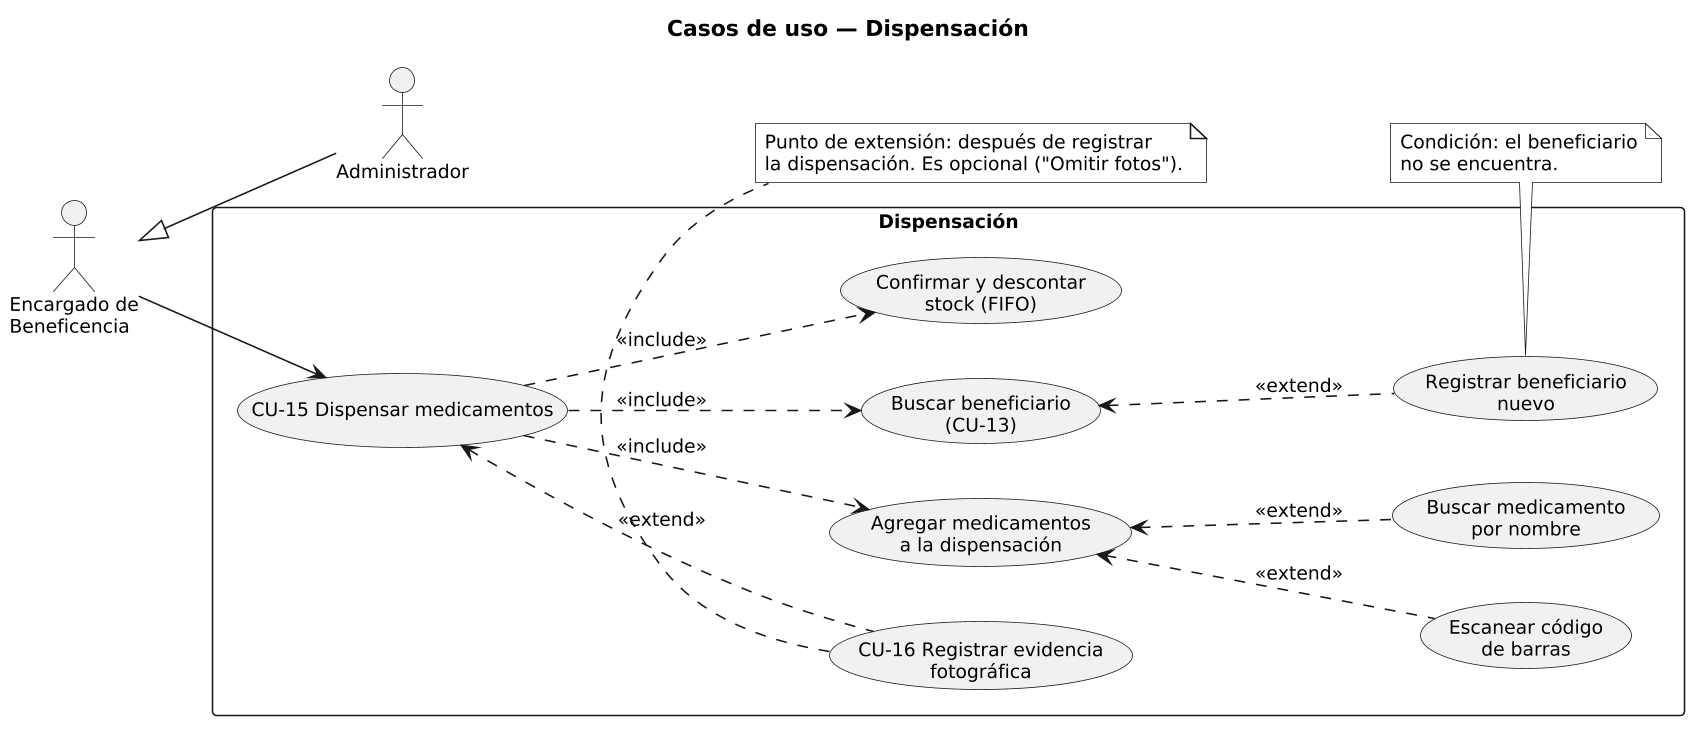

The diagram above was rendered by PlantUML. Its source (embedded in the PNG):
@startuml 04_casos_uso_dispensacion
' Fuente: analisis/07_flujos_modulos.md §6 cotejado con
' backend/src/services/dispensacion.service.ts (despachar) y
' frontend/src/pages/Dispensacion.tsx (bdf1187).
skinparam monochrome true
skinparam shadowing false
skinparam backgroundColor #FFFFFF
skinparam defaultFontSize 12
skinparam dpi 150
skinparam packageStyle rectangle
left to right direction

title Casos de uso — Dispensación

actor "Encargado de\nBeneficencia" as ENC
actor "Administrador" as ADM
ADM -up-|> ENC

rectangle "Dispensación" {
  usecase "CU-15 Dispensar medicamentos" as CU15
  usecase "Buscar beneficiario\n(CU-13)" as BUS
  usecase "Registrar beneficiario\nnuevo" as NBE
  usecase "Agregar medicamentos\na la dispensación" as AGR
  usecase "Escanear código\nde barras" as ESC
  usecase "Buscar medicamento\npor nombre" as NOM
  usecase "Confirmar y descontar\nstock (FIFO)" as CON
  usecase "CU-16 Registrar evidencia\nfotográfica" as CU16
}

ENC --> CU15

CU15 ..> BUS : <<include>>
NBE .up.> BUS : <<extend>>
CU15 ..> AGR : <<include>>
ESC .up.> AGR : <<extend>>
NOM .up.> AGR : <<extend>>
CU15 ..> CON : <<include>>
CU16 .up.> CU15 : <<extend>>

note bottom of NBE
  Condición: el beneficiario
  no se encuentra.
end note

note bottom of CU16
  Punto de extensión: después de registrar
  la dispensación. Es opcional ("Omitir fotos").
end note
@enduml